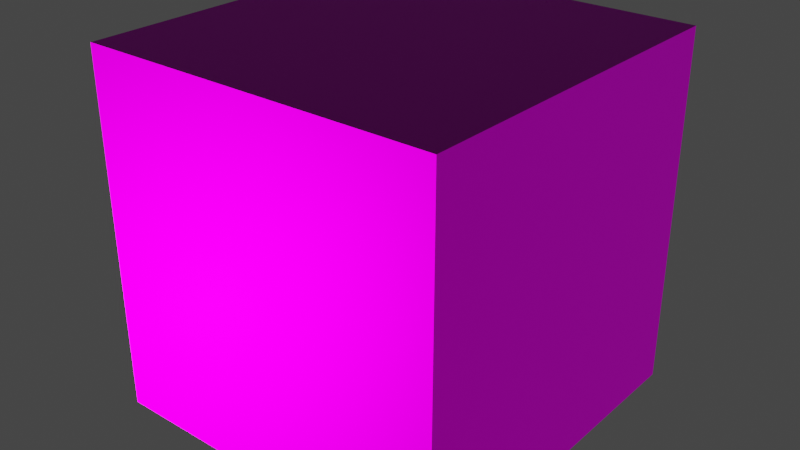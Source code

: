 # Source: mixmaterial.blend  (saved by Blender 3.5.10; exported with 4.5.12 LTS)
import bpy
from mathutils import Matrix  # noqa: F401  (used for matrix-valued properties, if any)

bpy.ops.wm.read_factory_settings(use_empty=True)
scene = bpy.context.scene
scene.name = 'Scene'

# ---- collections
col_collection = bpy.data.collections.new('Collection'); scene.collection.children.link(col_collection)

# ---- images (referenced by path relative to the original .blend; pixels are not part of the script)
import os
ASSET_DIR = os.environ.get("B2B_ASSET_DIR", "")  # directory of the original .blend (textures are referenced by path, not embedded)
HERE = os.path.dirname(os.path.abspath(__file__))  # packed textures are extracted next to this script under _unpacked/

def load_image(name, relpath, width, height, colorspace="sRGB"):
    """Load a texture the original file referenced (path relative to the .blend, or extracted next to this script)."""
    p = next((c for c in (os.path.join(HERE, relpath), os.path.join(ASSET_DIR, relpath)) if relpath and os.path.exists(c)), "")
    if p:
        img = bpy.data.images.load(p, check_existing=True)
        img.name = name
    else:  # same state as the original file: an image datablock whose file is absent (Cycles renders it pink)
        img = bpy.data.images.new(name, width, height)
        img.source = "FILE"
        img.filepath = "//" + (relpath or name)
    img.colorspace_settings.name = colorspace
    return img
img_asphalt025c_1k_color_jpg = load_image('Asphalt025C_1K_Color.jpg', 'textury/gravel/Asphalt025C_1K_Color.jpg', 1024, 1024, 'sRGB')

# ---- materials (node trees are filled in below, after node groups)
mat_material_001 = bpy.data.materials.new('Material.001')
mat_material_001.use_transparent_shadow = False

# ---- node groups
ng_geometry_nodes = bpy.data.node_groups.new('Geometry Nodes', 'GeometryNodeTree')
_s = ng_geometry_nodes.interface.new_socket(name='Geometry', in_out='OUTPUT', socket_type='NodeSocketGeometry')
_s = ng_geometry_nodes.interface.new_socket(name='Color', in_out='OUTPUT', socket_type='NodeSocketColor')
_s.default_value = (0.0, 0.0, 0.0, 0.0)
_s = ng_geometry_nodes.interface.new_socket(name='Geometry', in_out='INPUT', socket_type='NodeSocketGeometry')
_s = ng_geometry_nodes.interface.new_socket(name='Vector', in_out='INPUT', socket_type='NodeSocketVector')
_s.hide_value = True
ng_geometry_nodes.is_modifier = True
_N = ng_geometry_nodes.nodes; _L = ng_geometry_nodes.links
n0 = _N.new('NodeGroupOutput'); n0.name = 'Group Output'; n0.location = (49, 77)
n0.inputs[1].default_value = (0.0, 0.0, 0.0, 0.0)
n1 = _N.new('NodeGroupInput'); n1.name = 'Group Input'; n1.location = (-499, 77)
_L.new(n1.outputs[0], n0.inputs[0])
n0.is_active_output = True

# ---- material node trees
mat_material_001.use_nodes = True; mat_material_001.node_tree.nodes.clear()

# ---- world
world_world = bpy.data.worlds.new('World'); scene.world = world_world
world_world.use_nodes = True; world_world.node_tree.nodes.clear()
_N = world_world.node_tree.nodes; _L = world_world.node_tree.links
n0 = _N.new('ShaderNodeOutputWorld'); n0.name = 'World Output'; n0.location = (300, 300)
n1 = _N.new('ShaderNodeBackground'); n1.name = 'Background'; n1.location = (10, 300)
n1.inputs[0].default_value = (0.05088, 0.05088, 0.05088, 1.0)
_L.new(n1.outputs[0], n0.inputs[0])
n0.is_active_output = True
world_world.color = (0.05088, 0.05088, 0.05088)
world_world.use_sun_shadow = False
world_world.sun_shadow_jitter_overblur = 0.0

# ---- meshes
me_cube_001 = bpy.data.meshes.new('Cube.001')
me_cube_001.from_pydata([(-1.0, -1.0, -1.0), (-1.0, -1.0, 1.0), (-1.0, 1.0, -1.0), (-1.0, 1.0, 1.0), (1.0, -1.0, -1.0), (1.0, -1.0, 1.0), (1.0, 1.0, -1.0), (1.0, 1.0, 1.0)], [], [(0, 1, 3, 2), (2, 3, 7, 6), (6, 7, 5, 4), (4, 5, 1, 0), (2, 6, 4, 0), (7, 3, 1, 5)])
_uv = me_cube_001.uv_layers.new(name='UVMap')
_uv.uv.foreach_set('vector', [0.375, 0.0, 0.625, 0.0, 0.625, 0.25, 0.375, 0.25, 0.375, 0.25, 0.625, 0.25, 0.625, 0.5, 0.375, 0.5, 0.375, 0.5, 0.625, 0.5, 0.625, 0.75, 0.375, 0.75, 0.375, 0.75, 0.625, 0.75, 0.625, 1.0, 0.375, 1.0, 0.125, 0.5, 0.375, 0.5, 0.375, 0.75, 0.125, 0.75, 0.625, 0.5, 0.875, 0.5, 0.875, 0.75, 0.625, 0.75])
me_cube_001.materials.append(mat_material_001)
me_cube_001.update()

# ---- objects
ob_cube = bpy.data.objects.new('Cube', me_cube_001)
_N = mat_material_001.node_tree.nodes; _L = mat_material_001.node_tree.links
n0 = _N.new('ShaderNodeMixShader'); n0.name = 'Mix Shader'; n0.location = (564, 348)
n1 = _N.new('ShaderNodeBsdfPrincipled'); n1.name = 'Principled BSDF'; n1.location = (-111, 591)
n1.distribution = 'GGX'
n1.subsurface_method = 'RANDOM_WALK_SKIN'
n1.inputs[3].default_value = 1.45
n1.inputs[13].default_value = 0.0
n1.inputs[27].default_value = (0.0, 0.0, 0.0, 1.0)
n1.inputs[28].default_value = 1.0
n2 = _N.new('ShaderNodeOutputMaterial'); n2.name = 'Material Output'; n2.location = (769, 366)
n3 = _N.new('ShaderNodeTexCoord'); n3.name = 'Texture Coordinate'; n3.location = (-1151, 891)
n3.object = ob_cube
n4 = _N.new('ShaderNodeTexImage'); n4.name = 'Image Texture'; n4.location = (-775, 945)
n4.image = img_asphalt025c_1k_color_jpg
n5 = _N.new('ShaderNodeTexImage'); n5.name = 'Image Texture.003'; n5.location = (-778, 660)
n6 = _N.new('ShaderNodeTexImage'); n6.name = 'Image Texture.002'; n6.location = (-775, 442)
n7 = _N.new('ShaderNodeMapping'); n7.name = 'Mapping'; n7.location = (-980, 670)
n8 = _N.new('ShaderNodeTexImage'); n8.name = 'Image Texture.004'; n8.location = (-811, 168)
n9 = _N.new('ShaderNodeNormalMap'); n9.name = 'Normal Map'; n9.location = (-514, 128)
n10 = _N.new('ShaderNodeBump'); n10.name = 'Bump'; n10.location = (-313, 137)
n10.inputs[1].default_value = 1.0
n10.inputs[2].default_value = 1.0
n11 = _N.new('ShaderNodeBsdfPrincipled'); n11.name = 'Principled BSDF.001'; n11.location = (244, -73)
n11.distribution = 'GGX'
n11.subsurface_method = 'RANDOM_WALK_SKIN'
n11.inputs[3].default_value = 1.45
n11.inputs[11].default_value = 1.01
n11.inputs[13].default_value = 0.0
n11.inputs[27].default_value = (0.0, 0.0, 0.0, 1.0)
n11.inputs[28].default_value = 1.0
n12 = _N.new('ShaderNodeBump'); n12.name = 'Bump.001'; n12.location = (65, -648)
n12.inputs[1].default_value = 1.0
n12.inputs[2].default_value = 1.0
n13 = _N.new('ShaderNodeTexCoord'); n13.name = 'Texture Coordinate.001'; n13.location = (-811, -144)
n13.object = ob_cube
n14 = _N.new('ShaderNodeMapping'); n14.name = 'Mapping.001'; n14.location = (-640, -365)
n15 = _N.new('ShaderNodeTexImage'); n15.name = 'Image Texture.007'; n15.location = (-436, -818)
n16 = _N.new('ShaderNodeTexImage'); n16.name = 'Image Texture.006'; n16.location = (-434, -593)
n17 = _N.new('ShaderNodeTexImage'); n17.name = 'Image Texture.005'; n17.location = (-438, -375)
n18 = _N.new('ShaderNodeTexImage'); n18.name = 'Image Texture.001'; n18.location = (-435, -90)
n19 = _N.new('ShaderNodeNormalMap'); n19.name = 'Normal Map.001'; n19.location = (-113, -787)
n20 = _N.new('ShaderNodeValToRGB'); n20.name = 'ColorRamp'; n20.location = (299, 812)
while len(n20.color_ramp.elements) > 1: n20.color_ramp.elements.remove(n20.color_ramp.elements[-1])
n20.color_ramp.elements[0].position = 0.5136; n20.color_ramp.elements[0].color = (1.0, 1.0, 1.0, 1.0)
_e = n20.color_ramp.elements.new(0.5318); _e.color = (0.0, 0.0, 0.0, 1.0)
n21 = _N.new('ShaderNodeTexNoise'); n21.name = 'Noise Texture'; n21.location = (64, 940)
n21.noise_dimensions = '4D'
n21.inputs[1].default_value = 3.7
n21.inputs[2].default_value = 2.2
n21.inputs[3].default_value = 3.4
n21.inputs[4].default_value = 0.675
n21.inputs[8].default_value = 0.5
_L.new(n7.outputs[0], n4.inputs[0])
_L.new(n4.outputs[0], n1.inputs[0])
_L.new(n3.outputs[2], n7.inputs[0])
_L.new(n20.outputs[0], n0.inputs[0])
_L.new(n21.outputs[0], n20.inputs[0])
_L.new(n11.outputs[0], n0.inputs[2])
_L.new(n1.outputs[0], n0.inputs[1])
_L.new(n0.outputs[0], n2.inputs[0])
_L.new(n5.outputs[0], n1.inputs[1])
_L.new(n6.outputs[0], n1.inputs[2])
_L.new(n7.outputs[0], n5.inputs[0])
_L.new(n7.outputs[0], n6.inputs[0])
_L.new(n7.outputs[0], n8.inputs[0])
_L.new(n8.outputs[0], n9.inputs[1])
_L.new(n9.outputs[0], n10.inputs[4])
_L.new(n10.outputs[0], n1.inputs[5])
_L.new(n14.outputs[0], n18.inputs[0])
_L.new(n13.outputs[2], n14.inputs[0])
_L.new(n14.outputs[0], n17.inputs[0])
_L.new(n14.outputs[0], n16.inputs[0])
_L.new(n14.outputs[0], n15.inputs[0])
_L.new(n15.outputs[0], n19.inputs[1])
_L.new(n19.outputs[0], n12.inputs[4])
_L.new(n12.outputs[0], n11.inputs[5])
_L.new(n16.outputs[0], n11.inputs[2])
_L.new(n17.outputs[0], n11.inputs[1])
_L.new(n18.outputs[0], n11.inputs[0])
n2.is_active_output = True

# ---- transforms, parenting, visibility, modifiers, constraints
ob_cube.location = (0.0, 0.0, 0.0)
_m = ob_cube.modifiers.new('GeometryNodes', 'NODES')
_m.node_group = ng_geometry_nodes

# ---- collection membership
col_collection.objects.link(ob_cube)

# ---- scene / render settings (as saved in the file)
scene.frame_start = 1; scene.frame_end = 250; scene.frame_set(1)
scene.render.engine = 'BLENDER_EEVEE_NEXT'
scene.cycles.sampling_pattern = 'TABULATED_SOBOL'
scene.view_settings.view_transform = 'Filmic'
bpy.context.view_layer.update()

# ---- added for rendering (the .blend has no active camera and no usable light): camera, sun
cam_auto = bpy.data.cameras.new('AutoCamera')
cam_auto.lens = 50.0
cam_auto.sensor_width = 36.0
cam_auto.clip_end = 1000.0
ob_auto_camera = bpy.data.objects.new('AutoCamera', cam_auto)
scene.collection.objects.link(ob_auto_camera)
ob_auto_camera.location = (3.20507, -3.84609, 2.56406)
ob_auto_camera.rotation_euler = (1.09748, -7.21219e-08, 0.694738)
scene.camera = ob_auto_camera
light_auto_sun = bpy.data.lights.new('AutoSun', 'SUN')
light_auto_sun.energy = 3.0
light_auto_sun.angle = 0.0523599
ob_auto_sun = bpy.data.objects.new('AutoSun', light_auto_sun)
scene.collection.objects.link(ob_auto_sun)
ob_auto_sun.rotation_euler = (0.872665, 0.174533, 0.523599)
bpy.context.view_layer.update()
